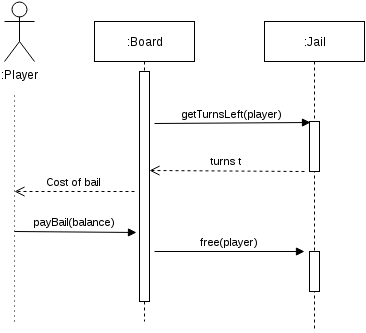

The diagram above was exported from draw.io. Its source (the exported page's mxGraphModel, read from the mxfile embedded in the PNG):
<mxGraphModel dx="456" dy="741" grid="1" gridSize="10" guides="1" tooltips="1" connect="1" arrows="1" fold="1" page="1" pageScale="1" pageWidth="850" pageHeight="1100" background="#ffffff" math="0" shadow="0">
  <root>
    <mxCell id="0" />
    <mxCell id="1" parent="0" />
    <mxCell id="346672c4b1d71d6f-3" value=":Board" style="shape=umlLifeline;perimeter=lifelinePerimeter;whiteSpace=wrap;html=1;container=1;collapsible=0;recursiveResize=0;outlineConnect=0;" vertex="1" parent="1">
      <mxGeometry x="240" y="80" width="100" height="300" as="geometry" />
    </mxCell>
    <mxCell id="346672c4b1d71d6f-5" value="" style="html=1;points=[];perimeter=orthogonalPerimeter;" vertex="1" parent="346672c4b1d71d6f-3">
      <mxGeometry x="45" y="50" width="10" height="230" as="geometry" />
    </mxCell>
    <mxCell id="346672c4b1d71d6f-6" value="getTurnsLeft(player)" style="html=1;verticalAlign=bottom;endArrow=block;entryX=0.1;entryY=0.025;entryPerimeter=0;" edge="1" parent="346672c4b1d71d6f-3" target="346672c4b1d71d6f-7">
      <mxGeometry width="80" relative="1" as="geometry">
        <mxPoint x="60" y="102" as="sourcePoint" />
        <mxPoint x="210" y="100" as="targetPoint" />
      </mxGeometry>
    </mxCell>
    <mxCell id="346672c4b1d71d6f-13" value="free(player)" style="html=1;verticalAlign=bottom;endArrow=block;" edge="1" parent="346672c4b1d71d6f-3">
      <mxGeometry width="80" relative="1" as="geometry">
        <mxPoint x="60" y="230" as="sourcePoint" />
        <mxPoint x="210" y="230" as="targetPoint" />
      </mxGeometry>
    </mxCell>
    <mxCell id="346672c4b1d71d6f-4" value=":Jail" style="shape=umlLifeline;perimeter=lifelinePerimeter;whiteSpace=wrap;html=1;container=1;collapsible=0;recursiveResize=0;outlineConnect=0;" vertex="1" parent="1">
      <mxGeometry x="410" y="80" width="100" height="310" as="geometry" />
    </mxCell>
    <mxCell id="346672c4b1d71d6f-7" value="" style="html=1;points=[];perimeter=orthogonalPerimeter;" vertex="1" parent="346672c4b1d71d6f-4">
      <mxGeometry x="45" y="100" width="10" height="50" as="geometry" />
    </mxCell>
    <mxCell id="346672c4b1d71d6f-14" value="" style="html=1;points=[];perimeter=orthogonalPerimeter;" vertex="1" parent="346672c4b1d71d6f-4">
      <mxGeometry x="45" y="230" width="10" height="40" as="geometry" />
    </mxCell>
    <mxCell id="346672c4b1d71d6f-8" value=":Player" style="shape=umlActor;verticalLabelPosition=bottom;labelBackgroundColor=#ffffff;verticalAlign=top;html=1;" vertex="1" parent="1">
      <mxGeometry x="150" y="60" width="30" height="60" as="geometry" />
    </mxCell>
    <mxCell id="346672c4b1d71d6f-9" value="" style="endArrow=none;html=1;dashed=1;dashPattern=1 4;" edge="1" parent="1">
      <mxGeometry width="50" height="50" relative="1" as="geometry">
        <mxPoint x="160" y="380" as="sourcePoint" />
        <mxPoint x="160" y="150" as="targetPoint" />
      </mxGeometry>
    </mxCell>
    <mxCell id="346672c4b1d71d6f-10" value="turns t" style="html=1;verticalAlign=bottom;endArrow=open;dashed=1;endSize=8;entryX=1;entryY=0.43;entryPerimeter=0;" edge="1" parent="1" target="346672c4b1d71d6f-5">
      <mxGeometry relative="1" as="geometry">
        <mxPoint x="450" y="230" as="sourcePoint" />
        <mxPoint x="370" y="230" as="targetPoint" />
      </mxGeometry>
    </mxCell>
    <mxCell id="346672c4b1d71d6f-11" value="Cost of bail" style="html=1;verticalAlign=bottom;endArrow=open;dashed=1;endSize=8;" edge="1" parent="1">
      <mxGeometry relative="1" as="geometry">
        <mxPoint x="280" y="250" as="sourcePoint" />
        <mxPoint x="160" y="250" as="targetPoint" />
      </mxGeometry>
    </mxCell>
    <mxCell id="346672c4b1d71d6f-12" value="payBail(balance)" style="html=1;verticalAlign=bottom;endArrow=block;entryX=-0.3;entryY=0.7;entryPerimeter=0;" edge="1" parent="1" target="346672c4b1d71d6f-5">
      <mxGeometry width="80" relative="1" as="geometry">
        <mxPoint x="160" y="290" as="sourcePoint" />
        <mxPoint x="240" y="290" as="targetPoint" />
      </mxGeometry>
    </mxCell>
  </root>
</mxGraphModel>